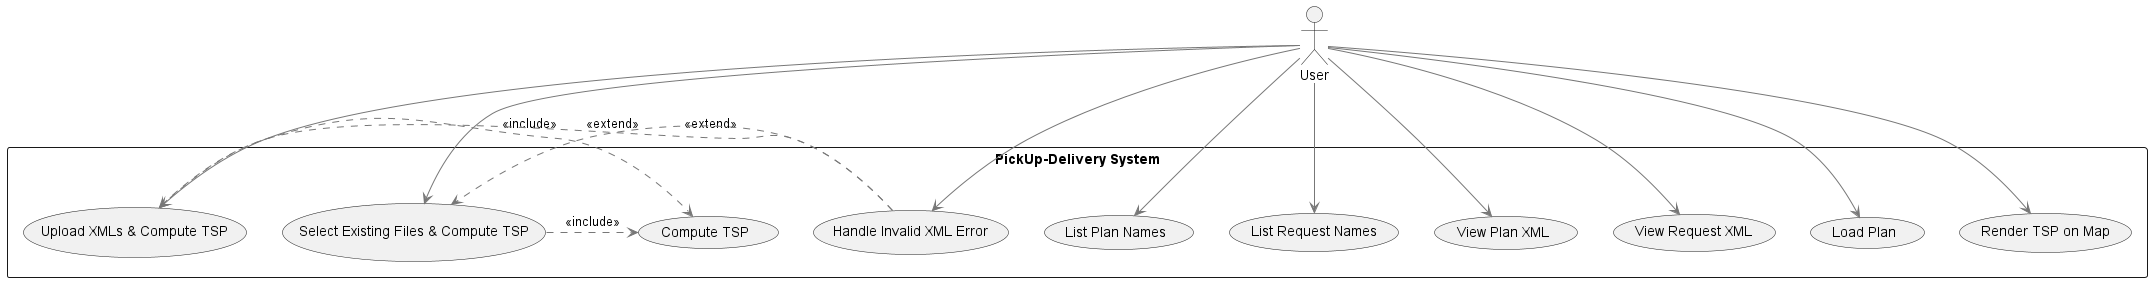

The diagram above was rendered by PlantUML. Its source (embedded in the PNG):
@startuml Use_Cases
skinparam ArrowColor #777777
skinparam BackgroundColor #ffffff

actor User
rectangle "PickUp-Delivery System" {
  usecase "Upload XMLs & Compute TSP" as UC1
  usecase "Select Existing Files & Compute TSP" as UC2
  usecase "List Plan Names" as UC3
  usecase "List Request Names" as UC4
  usecase "View Plan XML" as UC5
  usecase "View Request XML" as UC6
  usecase "Load Plan" as UC7
  usecase "Render TSP on Map" as UC8
  usecase "Handle Invalid XML Error" as UC9
  usecase "Compute TSP" as UC10
}

User --> UC1
User --> UC2
User --> UC3
User --> UC4
User --> UC5
User --> UC6
User --> UC7
User --> UC8
User --> UC9

UC1 .> UC10 : <<include>>
UC2 .> UC10 : <<include>>
UC9 .> UC1 : <<extend>>
UC9 .> UC2 : <<extend>>

@enduml